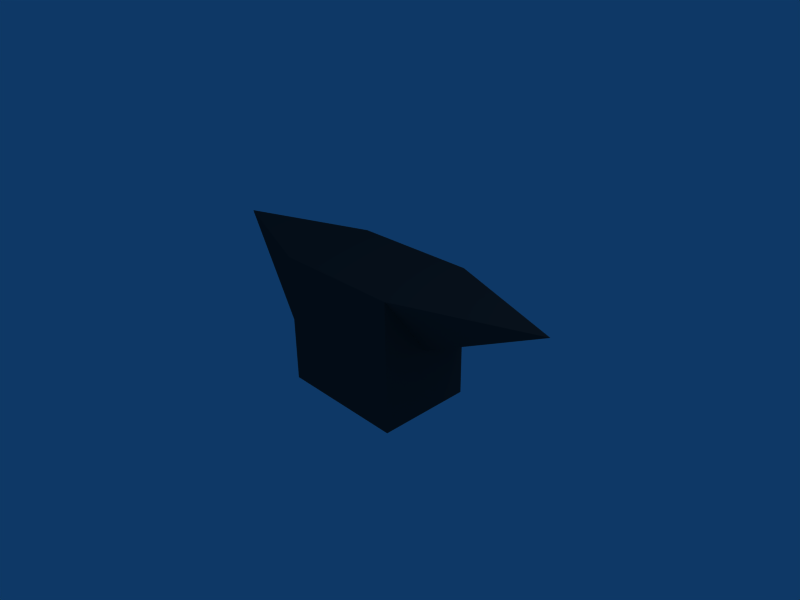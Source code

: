 # Source: anvil.blend  (saved by Blender 2.43.0; exported with 4.5.12 LTS)
import bpy
from mathutils import Matrix  # noqa: F401  (used for matrix-valued properties, if any)

bpy.ops.wm.read_factory_settings(use_empty=True)
scene = bpy.context.scene
scene.name = 'Scene'

# ---- collections
col_collection_1 = bpy.data.collections.new('Collection 1'); scene.collection.children.link(col_collection_1)

# ---- materials (node trees are filled in below, after node groups)
mat_bronze = bpy.data.materials.new('bronze')
mat_bronze.alpha_threshold = 0.0
mat_bronze.preview_render_type = 'CUBE'
mat_bronze.diffuse_color = (0.2199, 0.2199, 0.2199, 1.0)
mat_bronze.roughness = 0.5
mat_bronze.line_color = (0.0, 0.0, 0.0, 1.0)

# ---- material node trees

# ---- world
world_world = bpy.data.worlds.new('World'); scene.world = world_world
world_world.color = (0.05656, 0.2208, 0.4)
world_world.use_sun_shadow = False
world_world.sun_shadow_jitter_overblur = 0.0
world_world.cycles.sampling_method = 'MANUAL'
world_world.cycles.sample_map_resolution = 256

# ---- cameras
cam_camera = bpy.data.cameras.new('Camera')
cam_camera.passepartout_alpha = 0.2
cam_camera.clip_end = 100.0
cam_camera.lens = 35.0
cam_camera.ortho_scale = 7.314
cam_camera.show_passepartout = False
cam_camera.show_safe_areas = True
cam_camera.dof.focus_distance = 0.0
cam_camera.dof.aperture_fstop = 128.0

# ---- lights
light_spot = bpy.data.lights.new('Spot', 'POINT')
light_spot.transmission_factor = 0.0
light_spot.cutoff_distance = 30.0
light_spot.energy = 100.0
light_spot.shadow_buffer_clip_start = 1.001
light_spot.shadow_soft_size = 1.0
light_spot.shadow_maximum_resolution = 0.006
light_spot.use_absolute_resolution = True
light_spot.cycles.use_multiple_importance_sampling = False

# ---- meshes
me_cube = bpy.data.meshes.new('Cube')
me_cube.from_pydata([(1.0, 1.0, -1.0), (1.0, -1.0, -1.0), (-1.0, -1.0, -1.0), (-1.0, 1.0, -1.0), (1.0, 1.0, 1.0), (1.0, -1.0, 1.0), (-1.0, -1.0, 1.0), (-1.0, 1.0, 1.0), (-1.0, 2.682e-07, -1.0), (-1.0, -1.0, 0.0), (-1.0, 1.0, 0.0), (-3.0, 1.788e-07, 1.0), (-1.0, 2.235e-07, 0.0), (1.0, -2.98e-08, -1.0), (1.0, 1.0, 0.0), (1.0, -1.0, 0.0), (3.0, -5.662e-07, 1.0), (1.0, -2.98e-07, 0.0)], [], [(2, 8, 1), (3, 0, 8), (7, 11, 4), (11, 6, 5), (6, 9, 5), (9, 2, 1), (9, 6, 11, 12), (2, 9, 12, 8), (12, 11, 7, 10), (8, 12, 10, 3), (10, 0, 3), (10, 7, 4), (14, 4, 16, 17), (0, 14, 17, 13), (17, 16, 5, 15), (13, 17, 15, 1), (0, 13, 8), (13, 1, 8), (5, 16, 11), (16, 4, 11), (1, 15, 9), (15, 5, 9), (4, 14, 10), (14, 0, 10)])
_uv = me_cube.uv_layers.new(name='UVTex')
_uv.uv.foreach_set('vector', [0.3363, 0.09902, 0.3363, 0.05051, 0.3848, 0.05051, 0.3363, 0.09902, 0.3363, 0.05051, 0.3848, 0.05051, 0.3304, 0.6058, 0.02114, 0.4925, 0.6396, 0.6058, 0.02114, 0.4925, 0.3304, 0.3792, 0.6396, 0.3792, 0.3331, 0.3625, 0.3331, 0.2061, 0.646, 0.3625, 0.3331, 0.2061, 0.3331, 0.04962, 0.646, 0.04962, 0.3331, 0.2061, 0.3331, 0.3625, 0.02022, 0.3625, 0.3331, 0.2061, 0.335, 0.05013, 0.335, 0.2617, 0.4901, 0.2617, 0.4901, 0.05013, 0.3331, 0.2061, 0.02022, 0.3625, 0.3331, 0.3625, 0.3331, 0.2061, 0.4901, 0.05013, 0.4901, 0.2617, 0.6452, 0.2617, 0.6452, 0.05013, 0.3331, 0.2061, 0.646, 0.04962, 0.3331, 0.04962, 0.3331, 0.2061, 0.3331, 0.3625, 0.646, 0.3625, 0.646, 0.2061, 0.646, 0.3625, 0.9588, 0.3625, 0.646, 0.2061, 0.6452, 0.05013, 0.6452, 0.2617, 0.4901, 0.2617, 0.4901, 0.05013, 0.646, 0.2061, 0.9588, 0.3625, 0.646, 0.3625, 0.646, 0.2061, 0.4901, 0.05013, 0.4901, 0.2617, 0.335, 0.2617, 0.335, 0.05013, 0.3363, 0.09902, 0.3363, 0.05051, 0.3848, 0.05051, 0.3363, 0.09902, 0.3363, 0.05051, 0.3848, 0.05051, 0.6396, 0.3792, 0.9489, 0.4925, 0.02114, 0.4925, 0.9489, 0.4925, 0.6396, 0.6058, 0.02114, 0.4925, 0.646, 0.04962, 0.646, 0.2061, 0.3331, 0.2061, 0.646, 0.2061, 0.646, 0.3625, 0.3331, 0.2061, 0.646, 0.3625, 0.646, 0.2061, 0.3331, 0.2061, 0.646, 0.2061, 0.646, 0.04962, 0.3331, 0.2061])
me_cube.materials.append(mat_bronze)
me_cube.use_remesh_preserve_volume = False
me_cube.use_remesh_preserve_attributes = False
me_cube.use_mirror_vertex_groups = False
me_cube.update()

# ---- objects
ob_anvil = bpy.data.objects.new('anvil', me_cube)
ob_lamp = bpy.data.objects.new('Lamp', light_spot)
ob_camera = bpy.data.objects.new('Camera', cam_camera)

# ---- transforms, parenting, visibility, modifiers, constraints
ob_anvil.location = (0.0, 0.0, 0.0)
ob_anvil.scale = (1.0, 0.7329, 1.0)
ob_anvil.lock_rotations_4d = False
ob_anvil.empty_display_type = 'ARROWS'
ob_anvil.color = (0.0, 0.0, 0.0, 1.0)
ob_anvil.lineart.crease_threshold = 0.0
ob_lamp.location = (4.076, 1.005, 5.904)
ob_lamp.rotation_euler = (0.6503, 0.05522, 1.866)
ob_lamp.lock_rotations_4d = False
ob_lamp.empty_display_type = 'ARROWS'
ob_lamp.color = (0.0, 0.0, 0.0, 0.0)
ob_lamp.lineart.crease_threshold = 0.0
ob_camera.location = (7.481, -6.508, 5.344)
ob_camera.rotation_euler = (1.109, 0.01082, 0.8149)
ob_camera.lock_rotations_4d = False
ob_camera.empty_display_type = 'ARROWS'
ob_camera.color = (0.0, 0.0, 0.0, 0.0)
ob_camera.display_type = 'WIRE'
ob_camera.lineart.crease_threshold = 0.0

# ---- collection membership
col_collection_1.objects.link(ob_anvil)
col_collection_1.objects.link(ob_lamp)
col_collection_1.objects.link(ob_camera)

# ---- scene / render settings (as saved in the file)
scene.camera = ob_camera
scene.frame_start = 1; scene.frame_end = 250; scene.frame_set(1)
scene.render.engine = 'BLENDER_EEVEE_NEXT'
scene.render.image_settings.file_format = 'JPEG'
scene.render.image_settings.color_mode = 'RGB'
scene.render.image_settings.compression = 90
scene.render.resolution_x = 800
scene.render.resolution_y = 600
scene.render.pixel_aspect_x = 100.0
scene.render.pixel_aspect_y = 100.0
scene.render.fps = 25
scene.render.dither_intensity = 0.0
scene.render.use_compositing = False
scene.render.use_sequencer = False
scene.render.bake_margin = 2
scene.render.bake_bias = 0.0
scene.render.use_stamp_time = False
scene.render.use_stamp_date = False
scene.render.use_stamp_frame = False
scene.render.use_stamp_camera = False
scene.render.use_stamp_scene = False
scene.render.use_stamp_filename = False
scene.render.use_stamp_render_time = False
scene.render.stamp_font_size = 0
scene.cycles.use_denoising = False
scene.cycles.samples = 10
scene.cycles.sampling_pattern = 'TABULATED_SOBOL'
scene.cycles.light_sampling_threshold = 0.0
scene.cycles.use_adaptive_sampling = False
scene.cycles.use_light_tree = False
scene.cycles.blur_glossy = 0.0
scene.cycles.volume_bounces = 1
scene.cycles.pixel_filter_type = 'GAUSSIAN'
scene.cycles.sample_clamp_indirect = 0.0
scene.view_settings.view_transform = 'Raw'
bpy.context.view_layer.update()
